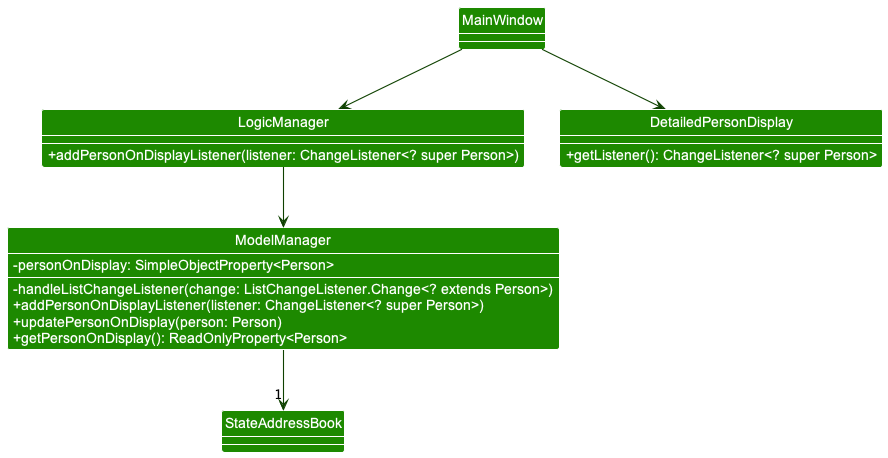

The diagram above was rendered by PlantUML. Its source (embedded in the PNG):
@startuml
!include style.puml
skinparam arrowThickness 1.1
skinparam arrowColor UI_COLOR_T4
skinparam classBackgroundColor UI_COLOR
skinparam classAttributeIconSize 0
show members
'https://plantuml.com/class-diagram

ModelManager --> "1" StateAddressBook
LogicManager --> ModelManager
MainWindow --> DetailedPersonDisplay
MainWindow --> LogicManager

class ModelManager {
-personOnDisplay: SimpleObjectProperty<Person>
-handleListChangeListener(change: ListChangeListener.Change<? extends Person>)
+addPersonOnDisplayListener(listener: ChangeListener<? super Person>)
+updatePersonOnDisplay(person: Person)
+getPersonOnDisplay(): ReadOnlyProperty<Person>
}

class LogicManager {
+addPersonOnDisplayListener(listener: ChangeListener<? super Person>)
}

class MainWindow {
}

class DetailedPersonDisplay {
+getListener(): ChangeListener<? super Person>
}

@enduml